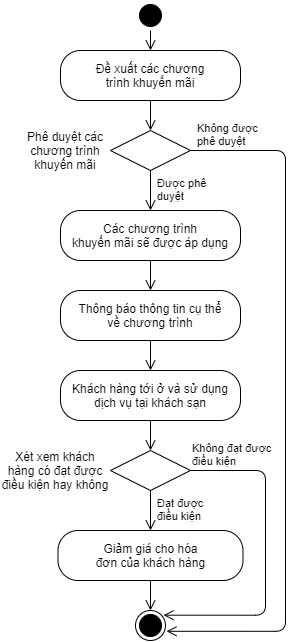

The diagram above was exported from draw.io. Its source (the exported page's mxGraphModel, read from the mxfile embedded in the PNG):
<mxGraphModel dx="868" dy="393" grid="1" gridSize="10" guides="1" tooltips="1" connect="1" arrows="1" fold="1" page="1" pageScale="1" pageWidth="850" pageHeight="1100" math="0" shadow="0">
  <root>
    <mxCell id="bK3GA-pkIcGnCvGFNbNg-0" />
    <mxCell id="bK3GA-pkIcGnCvGFNbNg-1" parent="bK3GA-pkIcGnCvGFNbNg-0" />
    <mxCell id="0vTFVyLvFg6HTsVM5vZp-0" value="" style="ellipse;html=1;shape=startState;fontSize=11;fillColor=#000000;" parent="bK3GA-pkIcGnCvGFNbNg-1" vertex="1">
      <mxGeometry x="380" y="80" width="30" height="30" as="geometry" />
    </mxCell>
    <mxCell id="0vTFVyLvFg6HTsVM5vZp-1" value="" style="edgeStyle=orthogonalEdgeStyle;html=1;verticalAlign=bottom;endArrow=open;endSize=8;fontSize=11;entryX=0.5;entryY=0;entryDx=0;entryDy=0;" parent="bK3GA-pkIcGnCvGFNbNg-1" source="0vTFVyLvFg6HTsVM5vZp-0" target="0vTFVyLvFg6HTsVM5vZp-2" edge="1">
      <mxGeometry relative="1" as="geometry">
        <mxPoint x="375" y="170" as="targetPoint" />
      </mxGeometry>
    </mxCell>
    <mxCell id="0vTFVyLvFg6HTsVM5vZp-2" value="Đề xuất các chương&lt;br&gt;trình khuyến mãi" style="rounded=1;whiteSpace=wrap;html=1;arcSize=40;" parent="bK3GA-pkIcGnCvGFNbNg-1" vertex="1">
      <mxGeometry x="305" y="130" width="180" height="50" as="geometry" />
    </mxCell>
    <mxCell id="0vTFVyLvFg6HTsVM5vZp-4" value="Các chương trình&lt;br&gt;khuyến mãi sẽ được áp dụng" style="rounded=1;whiteSpace=wrap;html=1;arcSize=40;" parent="bK3GA-pkIcGnCvGFNbNg-1" vertex="1">
      <mxGeometry x="305" y="290" width="180" height="50" as="geometry" />
    </mxCell>
    <mxCell id="0vTFVyLvFg6HTsVM5vZp-5" value="" style="edgeStyle=orthogonalEdgeStyle;html=1;verticalAlign=bottom;endArrow=open;endSize=8;fontSize=11;entryX=0.5;entryY=0;entryDx=0;entryDy=0;" parent="bK3GA-pkIcGnCvGFNbNg-1" source="0vTFVyLvFg6HTsVM5vZp-4" target="3-npgML6afkTzCijbM_h-6" edge="1">
      <mxGeometry relative="1" as="geometry">
        <mxPoint x="395" y="400" as="targetPoint" />
        <Array as="points" />
      </mxGeometry>
    </mxCell>
    <mxCell id="0vTFVyLvFg6HTsVM5vZp-7" value="" style="edgeStyle=orthogonalEdgeStyle;html=1;verticalAlign=bottom;endArrow=open;endSize=8;fontSize=11;entryX=0.5;entryY=0;entryDx=0;entryDy=0;exitX=0.5;exitY=1;exitDx=0;exitDy=0;" parent="bK3GA-pkIcGnCvGFNbNg-1" source="0vTFVyLvFg6HTsVM5vZp-2" target="3-npgML6afkTzCijbM_h-0" edge="1">
      <mxGeometry relative="1" as="geometry">
        <mxPoint x="415" y="160" as="targetPoint" />
        <mxPoint x="395" y="190" as="sourcePoint" />
        <Array as="points" />
      </mxGeometry>
    </mxCell>
    <mxCell id="3-npgML6afkTzCijbM_h-0" value="" style="rhombus;whiteSpace=wrap;html=1;fontSize=11;" parent="bK3GA-pkIcGnCvGFNbNg-1" vertex="1">
      <mxGeometry x="355" y="210" width="80" height="40" as="geometry" />
    </mxCell>
    <mxCell id="3-npgML6afkTzCijbM_h-1" value="Không được&amp;nbsp;&lt;br&gt;phê duyệt" style="edgeStyle=orthogonalEdgeStyle;html=1;align=left;verticalAlign=bottom;endArrow=open;endSize=8;fontSize=11;entryX=0.5;entryY=0;entryDx=0;entryDy=0;" parent="bK3GA-pkIcGnCvGFNbNg-1" source="3-npgML6afkTzCijbM_h-0" target="0vTFVyLvFg6HTsVM5vZp-4" edge="1">
      <mxGeometry x="-1" y="49" relative="1" as="geometry">
        <mxPoint x="395" y="310" as="targetPoint" />
        <mxPoint x="-4" y="-20" as="offset" />
      </mxGeometry>
    </mxCell>
    <mxCell id="3-npgML6afkTzCijbM_h-2" value="Được phê&lt;br&gt;duyệt" style="edgeStyle=orthogonalEdgeStyle;html=1;align=left;verticalAlign=top;endArrow=open;endSize=8;fontSize=11;entryX=1.033;entryY=0.693;entryDx=0;entryDy=0;entryPerimeter=0;" parent="bK3GA-pkIcGnCvGFNbNg-1" source="3-npgML6afkTzCijbM_h-0" target="E5-HxR6Yi0ODRhl8z8Wq-1" edge="1">
      <mxGeometry x="-1" y="-40" relative="1" as="geometry">
        <mxPoint x="450" y="710" as="targetPoint" />
        <Array as="points">
          <mxPoint x="530" y="230" />
          <mxPoint x="530" y="711" />
        </Array>
        <mxPoint x="-35" y="-20" as="offset" />
      </mxGeometry>
    </mxCell>
    <mxCell id="3-npgML6afkTzCijbM_h-6" value="Thông báo thông tin cụ thể&lt;br&gt;về chương trình" style="rounded=1;whiteSpace=wrap;html=1;arcSize=40;" parent="bK3GA-pkIcGnCvGFNbNg-1" vertex="1">
      <mxGeometry x="305" y="370" width="180" height="50" as="geometry" />
    </mxCell>
    <mxCell id="aRPLvAv8AuAifdMcM3Fn-0" value="Khách hàng tới ở và sử dụng dịch vụ tại khách sạn" style="rounded=1;whiteSpace=wrap;html=1;arcSize=40;" parent="bK3GA-pkIcGnCvGFNbNg-1" vertex="1">
      <mxGeometry x="305" y="450" width="180" height="50" as="geometry" />
    </mxCell>
    <mxCell id="aRPLvAv8AuAifdMcM3Fn-1" value="" style="edgeStyle=orthogonalEdgeStyle;html=1;verticalAlign=bottom;endArrow=open;endSize=8;fontSize=11;entryX=0.5;entryY=0;entryDx=0;entryDy=0;exitX=0.5;exitY=1;exitDx=0;exitDy=0;" parent="bK3GA-pkIcGnCvGFNbNg-1" source="3-npgML6afkTzCijbM_h-6" target="aRPLvAv8AuAifdMcM3Fn-0" edge="1">
      <mxGeometry relative="1" as="geometry">
        <mxPoint x="405" y="370" as="targetPoint" />
        <mxPoint x="395" y="410" as="sourcePoint" />
        <Array as="points" />
      </mxGeometry>
    </mxCell>
    <mxCell id="aRPLvAv8AuAifdMcM3Fn-2" value="" style="rhombus;whiteSpace=wrap;html=1;fontSize=11;" parent="bK3GA-pkIcGnCvGFNbNg-1" vertex="1">
      <mxGeometry x="355" y="530" width="80" height="40" as="geometry" />
    </mxCell>
    <mxCell id="aRPLvAv8AuAifdMcM3Fn-3" value="Không đạt được&lt;br&gt;điều kiện" style="edgeStyle=orthogonalEdgeStyle;html=1;align=left;verticalAlign=bottom;endArrow=open;endSize=8;fontSize=11;entryX=0.933;entryY=0.156;entryDx=0;entryDy=0;entryPerimeter=0;exitX=1;exitY=0.5;exitDx=0;exitDy=0;" parent="bK3GA-pkIcGnCvGFNbNg-1" source="aRPLvAv8AuAifdMcM3Fn-2" target="E5-HxR6Yi0ODRhl8z8Wq-1" edge="1">
      <mxGeometry x="-1" relative="1" as="geometry">
        <mxPoint x="490" y="650" as="targetPoint" />
        <mxPoint x="440" y="550" as="sourcePoint" />
        <Array as="points">
          <mxPoint x="510" y="550" />
          <mxPoint x="510" y="695" />
        </Array>
        <mxPoint as="offset" />
      </mxGeometry>
    </mxCell>
    <mxCell id="aRPLvAv8AuAifdMcM3Fn-4" value="Đạt được&lt;br&gt;điều kiện" style="edgeStyle=orthogonalEdgeStyle;html=1;align=left;verticalAlign=top;endArrow=open;endSize=8;fontSize=11;entryX=0.5;entryY=0;entryDx=0;entryDy=0;" parent="bK3GA-pkIcGnCvGFNbNg-1" source="aRPLvAv8AuAifdMcM3Fn-2" target="E5-HxR6Yi0ODRhl8z8Wq-0" edge="1">
      <mxGeometry x="-1" y="5" relative="1" as="geometry">
        <mxPoint x="395" y="600" as="targetPoint" />
        <mxPoint as="offset" />
      </mxGeometry>
    </mxCell>
    <mxCell id="aRPLvAv8AuAifdMcM3Fn-5" value="" style="edgeStyle=orthogonalEdgeStyle;html=1;verticalAlign=bottom;endArrow=open;endSize=8;fontSize=11;entryX=0.5;entryY=0;entryDx=0;entryDy=0;exitX=0.5;exitY=1;exitDx=0;exitDy=0;" parent="bK3GA-pkIcGnCvGFNbNg-1" source="aRPLvAv8AuAifdMcM3Fn-0" target="aRPLvAv8AuAifdMcM3Fn-2" edge="1">
      <mxGeometry relative="1" as="geometry">
        <mxPoint x="405" y="370" as="targetPoint" />
        <mxPoint x="380" y="480" as="sourcePoint" />
        <Array as="points" />
      </mxGeometry>
    </mxCell>
    <mxCell id="E5-HxR6Yi0ODRhl8z8Wq-0" value="Giảm giá cho hóa&lt;br&gt;đơn của khách hàng" style="rounded=1;whiteSpace=wrap;html=1;arcSize=40;" parent="bK3GA-pkIcGnCvGFNbNg-1" vertex="1">
      <mxGeometry x="302.5" y="610" width="185" height="50" as="geometry" />
    </mxCell>
    <mxCell id="E5-HxR6Yi0ODRhl8z8Wq-1" value="" style="ellipse;html=1;shape=endState;fontSize=11;fillColor=#000000;" parent="bK3GA-pkIcGnCvGFNbNg-1" vertex="1">
      <mxGeometry x="380" y="690" width="30" height="30" as="geometry" />
    </mxCell>
    <mxCell id="E5-HxR6Yi0ODRhl8z8Wq-3" value="" style="edgeStyle=orthogonalEdgeStyle;html=1;verticalAlign=bottom;endArrow=open;endSize=8;fontSize=11;entryX=0.5;entryY=0;entryDx=0;entryDy=0;exitX=0.5;exitY=1;exitDx=0;exitDy=0;" parent="bK3GA-pkIcGnCvGFNbNg-1" source="E5-HxR6Yi0ODRhl8z8Wq-0" target="E5-HxR6Yi0ODRhl8z8Wq-1" edge="1">
      <mxGeometry relative="1" as="geometry">
        <mxPoint x="405" y="510" as="targetPoint" />
        <mxPoint x="395" y="640" as="sourcePoint" />
        <Array as="points" />
      </mxGeometry>
    </mxCell>
    <mxCell id="4pCHDq4XZsYPh3Gkzlrg-0" value="Phê duyệt các chương trình khuyến mãi" style="text;html=1;strokeColor=none;fillColor=none;align=center;verticalAlign=middle;whiteSpace=wrap;rounded=0;" vertex="1" parent="bK3GA-pkIcGnCvGFNbNg-1">
      <mxGeometry x="270" y="220" width="80" height="20" as="geometry" />
    </mxCell>
    <mxCell id="4pCHDq4XZsYPh3Gkzlrg-1" value="Xét xem khách hàng có đạt được điều kiện hay không" style="text;html=1;strokeColor=none;fillColor=none;align=center;verticalAlign=middle;whiteSpace=wrap;rounded=0;" vertex="1" parent="bK3GA-pkIcGnCvGFNbNg-1">
      <mxGeometry x="245" y="540" width="110" height="20" as="geometry" />
    </mxCell>
  </root>
</mxGraphModel>